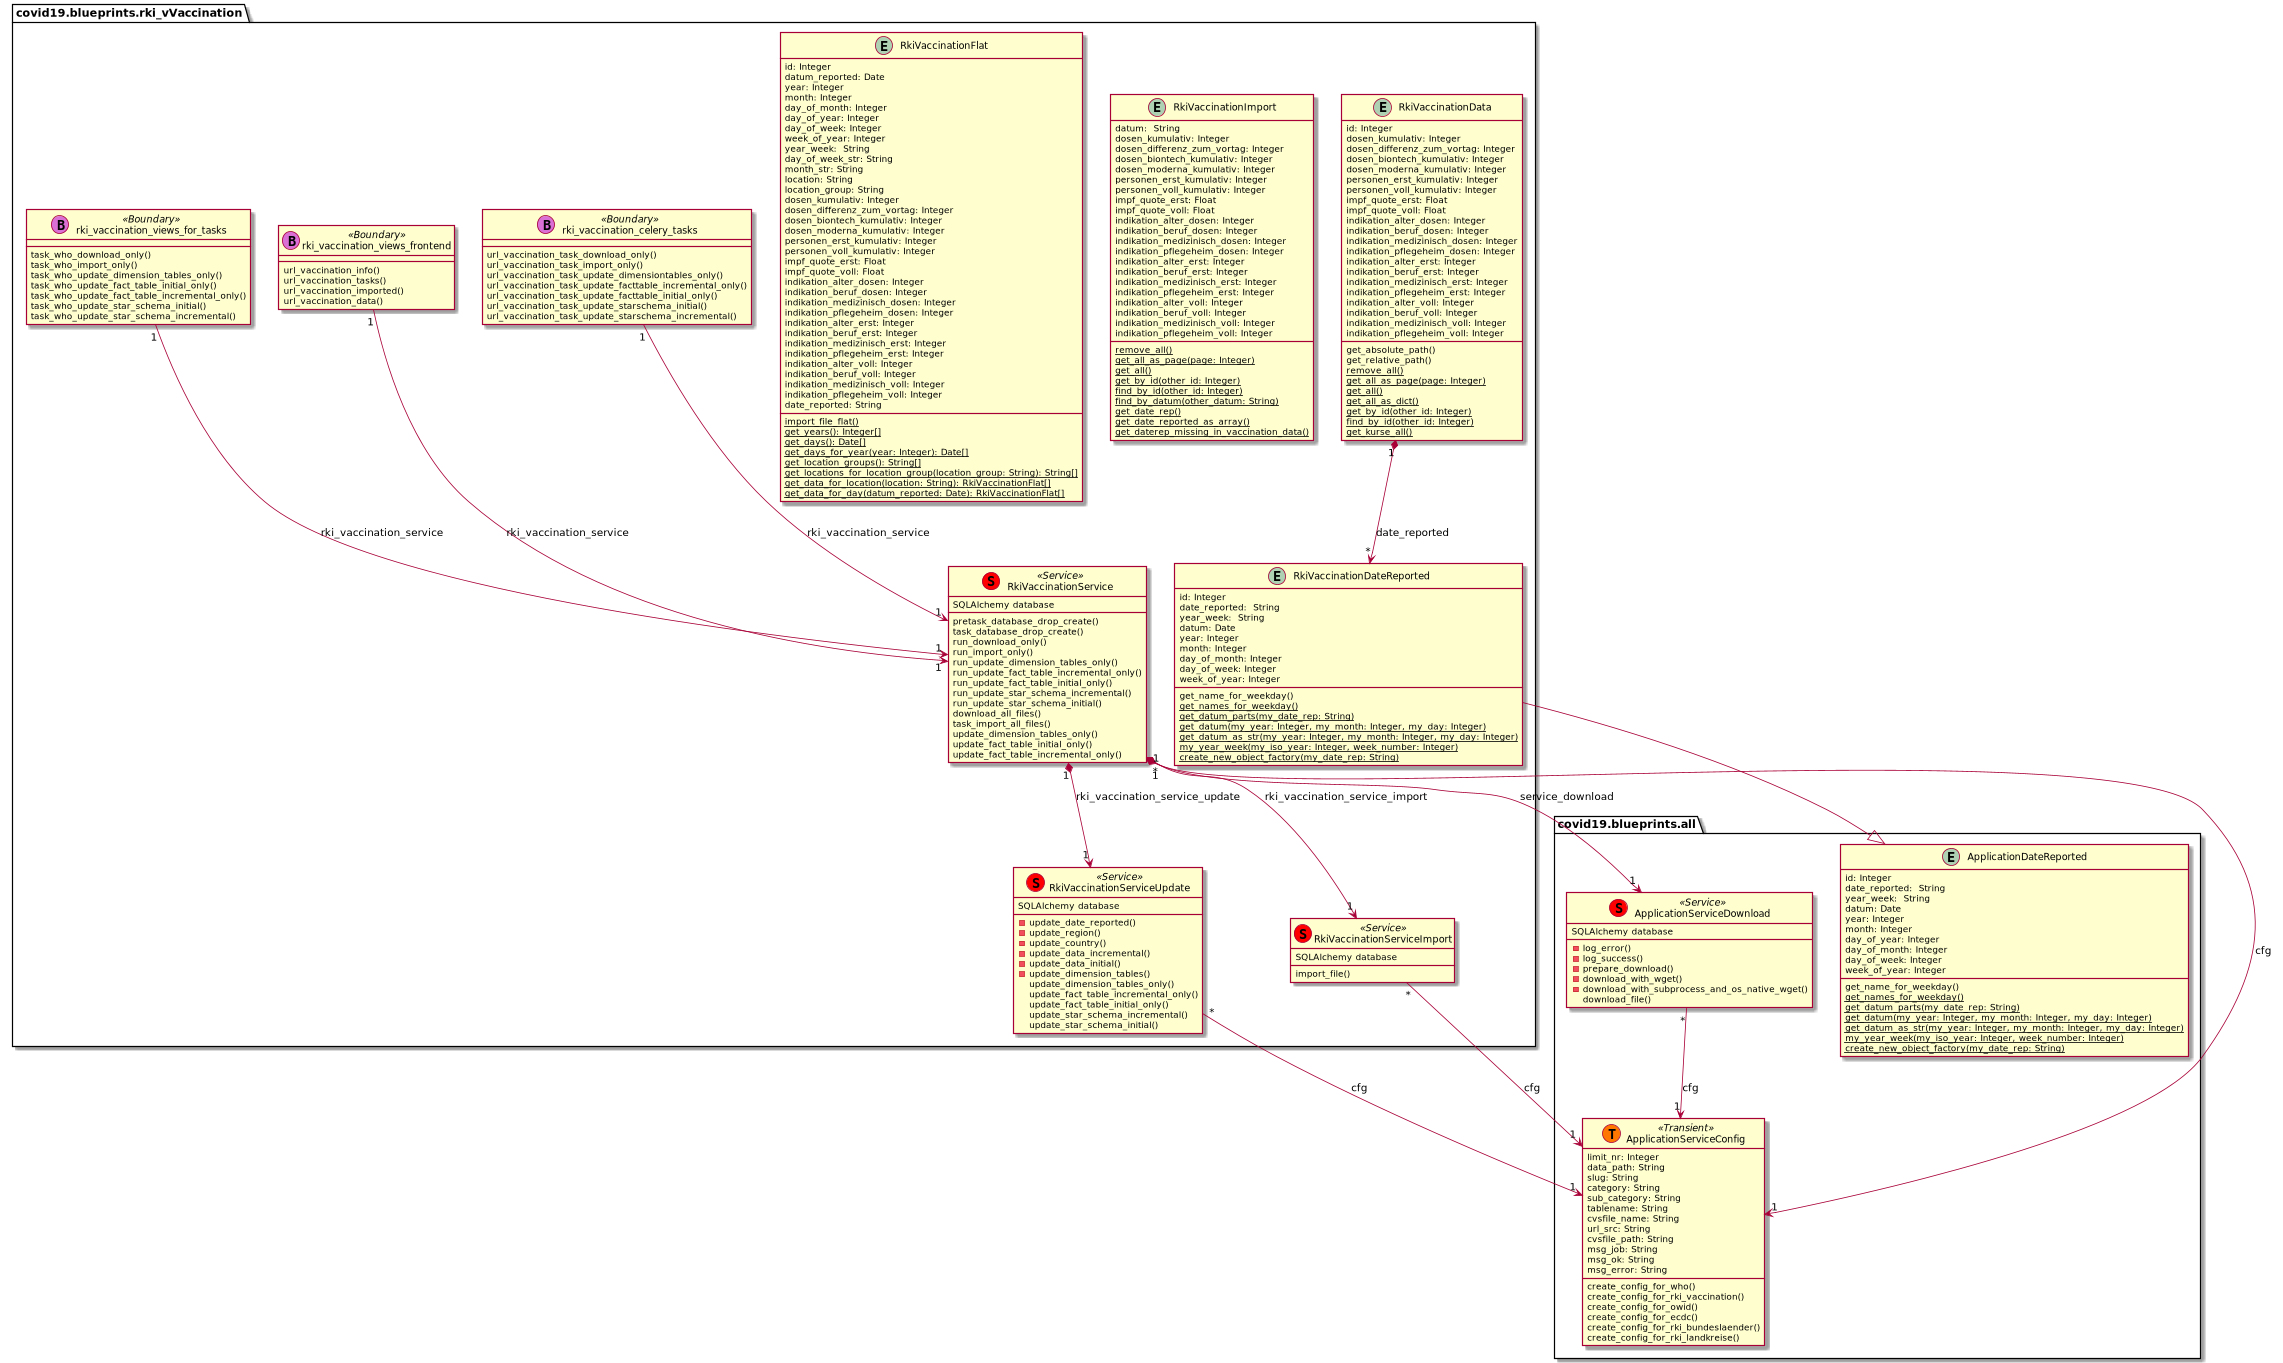

The diagram above was rendered by PlantUML. Its source (embedded in the PNG):
@startuml
package covid19.blueprints.all {

	entity ApplicationDateReported {
	    id: Integer
		date_reported:  String
	    year_week:  String
	    datum: Date
	    year: Integer
	    month: Integer
		day_of_year: Integer
	    day_of_month: Integer
	    day_of_week: Integer
	    week_of_year: Integer
		get_name_for_weekday()
		{classifier} get_names_for_weekday()
		{classifier} get_datum_parts(my_date_rep: String)
		{classifier} get_datum(my_year: Integer, my_month: Integer, my_day: Integer)
		{classifier} get_datum_as_str(my_year: Integer, my_month: Integer, my_day: Integer)
		{classifier} my_year_week(my_iso_year: Integer, week_number: Integer)
		{classifier} create_new_object_factory(my_date_rep: String)
	}
	class ApplicationServiceDownload << (S,red) Service >> {
		-log_error()
		-log_success()
		-prepare_download()
		-download_with_wget()
		-download_with_subprocess_and_os_native_wget()
		download_file()
	}
	class ApplicationServiceConfig << (T,#FF7700) Transient >> {
		limit_nr: Integer
	    data_path: String
	    slug: String
	    category: String
	    sub_category: String
	    tablename: String
	    cvsfile_name: String
	    url_src: String
	    cvsfile_path: String
	    msg_job: String
	    msg_ok: String
	    msg_error: String
		create_config_for_who()
		create_config_for_rki_vaccination()
		create_config_for_owid()
		create_config_for_ecdc()
		create_config_for_rki_bundeslaender()
		create_config_for_rki_landkreise()
	}
}
package covid19.blueprints.rki_vVaccination {
	entity RkiVaccinationDateReported {
	    id: Integer
		date_reported:  String
	    year_week:  String
	    datum: Date
	    year: Integer
	    month: Integer
	    day_of_month: Integer
	    day_of_week: Integer
	    week_of_year: Integer
		get_name_for_weekday()
		{classifier} get_names_for_weekday()
		{classifier} get_datum_parts(my_date_rep: String)
		{classifier} get_datum(my_year: Integer, my_month: Integer, my_day: Integer)
		{classifier} get_datum_as_str(my_year: Integer, my_month: Integer, my_day: Integer)
		{classifier} my_year_week(my_iso_year: Integer, week_number: Integer)
		{classifier} create_new_object_factory(my_date_rep: String)
	}
	entity RkiVaccinationData {
	    id: Integer
	    dosen_kumulativ: Integer
	    dosen_differenz_zum_vortag: Integer
	    dosen_biontech_kumulativ: Integer
	    dosen_moderna_kumulativ: Integer
	    personen_erst_kumulativ: Integer
	    personen_voll_kumulativ: Integer
	    impf_quote_erst: Float
	    impf_quote_voll: Float
	    indikation_alter_dosen: Integer
	    indikation_beruf_dosen: Integer
	    indikation_medizinisch_dosen: Integer
	    indikation_pflegeheim_dosen: Integer
	    indikation_alter_erst: Integer
	    indikation_beruf_erst: Integer
	    indikation_medizinisch_erst: Integer
	    indikation_pflegeheim_erst: Integer
	    indikation_alter_voll: Integer
	    indikation_beruf_voll: Integer
	    indikation_medizinisch_voll: Integer
	    indikation_pflegeheim_voll: Integer
	    get_absolute_path()
	    get_relative_path()
	    {classifier} remove_all()
	    {classifier} get_all_as_page(page: Integer)
	    {classifier} get_all()
	    {classifier} get_all_as_dict()
	    {classifier} get_by_id(other_id: Integer)
	    {classifier} find_by_id(other_id: Integer)
	    {classifier} get_kurse_all()
	}
	entity RkiVaccinationImport {
	    datum:  String
	    dosen_kumulativ: Integer
	    dosen_differenz_zum_vortag: Integer
	    dosen_biontech_kumulativ: Integer
	    dosen_moderna_kumulativ: Integer
	    personen_erst_kumulativ: Integer
	    personen_voll_kumulativ: Integer
	    impf_quote_erst: Float
	    impf_quote_voll: Float
	    indikation_alter_dosen: Integer
	    indikation_beruf_dosen: Integer
	    indikation_medizinisch_dosen: Integer
	    indikation_pflegeheim_dosen: Integer
	    indikation_alter_erst: Integer
	    indikation_beruf_erst: Integer
	    indikation_medizinisch_erst: Integer
	    indikation_pflegeheim_erst: Integer
	    indikation_alter_voll: Integer
	    indikation_beruf_voll: Integer
	    indikation_medizinisch_voll: Integer
	    indikation_pflegeheim_voll: Integer

	    {classifier} remove_all()
	    {classifier} get_all_as_page(page: Integer)
	    {classifier} get_all()
	    {classifier} get_by_id(other_id: Integer)
	    {classifier} find_by_id(other_id: Integer)
	    {classifier} find_by_datum(other_datum: String)
	    {classifier} get_date_rep()
	    {classifier} get_date_reported_as_array()
	    {classifier} get_daterep_missing_in_vaccination_data()
	}
	entity RkiVaccinationFlat {
	    id: Integer
	    datum_reported: Date
	    year: Integer
	    month: Integer
	    day_of_month: Integer
		day_of_year: Integer
	    day_of_week: Integer
	    week_of_year: Integer
	    year_week:  String
	    day_of_week_str: String
		month_str: String
		location: String
		location_group: String
	    dosen_kumulativ: Integer
	    dosen_differenz_zum_vortag: Integer
	    dosen_biontech_kumulativ: Integer
	    dosen_moderna_kumulativ: Integer
	    personen_erst_kumulativ: Integer
	    personen_voll_kumulativ: Integer
	    impf_quote_erst: Float
	    impf_quote_voll: Float
	    indikation_alter_dosen: Integer
	    indikation_beruf_dosen: Integer
	    indikation_medizinisch_dosen: Integer
	    indikation_pflegeheim_dosen: Integer
	    indikation_alter_erst: Integer
	    indikation_beruf_erst: Integer
	    indikation_medizinisch_erst: Integer
	    indikation_pflegeheim_erst: Integer
	    indikation_alter_voll: Integer
	    indikation_beruf_voll: Integer
	    indikation_medizinisch_voll: Integer
	    indikation_pflegeheim_voll: Integer
	    date_reported: String
		{classifier} import_file_flat()
		{classifier} get_years(): Integer[]
		{classifier} get_days(): Date[]
		{classifier} get_days_for_year(year: Integer): Date[]
		{classifier} get_location_groups(): String[]
		{classifier} get_locations_for_location_group(location_group: String): String[]
		{classifier} get_data_for_location(location: String): RkiVaccinationFlat[]
		{classifier} get_data_for_day(datum_reported: Date): RkiVaccinationFlat[]
	}
	class RkiVaccinationService << (S,red) Service >> {
	    pretask_database_drop_create()
	    task_database_drop_create()
	    run_download_only()
	    run_import_only()
	    run_update_dimension_tables_only()
	    run_update_fact_table_incremental_only()
	    run_update_fact_table_initial_only()
	    run_update_star_schema_incremental()
	    run_update_star_schema_initial()
	    download_all_files()
	    task_import_all_files()
	    update_dimension_tables_only()
	    update_fact_table_initial_only()
	    update_fact_table_incremental_only()
	}
	class RkiVaccinationServiceImport << (S,red) Service >> {
	    import_file()
	}
	class RkiVaccinationServiceUpdate << (S,red) Service >> {
	    -update_date_reported()
	    -update_region()
	    -update_country()
	    -update_data_incremental()
	    -update_data_initial()
	    -update_dimension_tables()
	    update_dimension_tables_only()
	    update_fact_table_incremental_only()
	    update_fact_table_initial_only()
	    update_star_schema_incremental()
	    update_star_schema_initial()
	}
	class rki_vaccination_views_frontend << (B,orchid) Boundary >> {
		url_vaccination_info()
		url_vaccination_tasks()
		url_vaccination_imported()
		url_vaccination_data()
	}
	class rki_vaccination_views_for_tasks << (B,orchid) Boundary >> {
		task_who_download_only()
		task_who_import_only()
		task_who_update_dimension_tables_only()
		task_who_update_fact_table_initial_only()
		task_who_update_fact_table_incremental_only()
		task_who_update_star_schema_initial()
		task_who_update_star_schema_incremental()
	}
	class rki_vaccination_celery_tasks << (B,orchid) Boundary >> {
		url_vaccination_task_download_only()
		url_vaccination_task_import_only()
		url_vaccination_task_update_dimensiontables_only()
		url_vaccination_task_update_facttable_incremental_only()
		url_vaccination_task_update_facttable_initial_only()
		url_vaccination_task_update_starschema_initial()
		url_vaccination_task_update_starschema_incremental()
	}
}
RkiVaccinationServiceImport : SQLAlchemy database
RkiVaccinationServiceUpdate : SQLAlchemy database
RkiVaccinationService : SQLAlchemy database
ApplicationServiceDownload : SQLAlchemy database
ApplicationDateReported <|-- RkiVaccinationDateReported
RkiVaccinationData "1" *--> "*" RkiVaccinationDateReported : date_reported
RkiVaccinationService "*" *--> "1"  ApplicationServiceConfig : cfg
RkiVaccinationServiceImport "*" --> "1"  ApplicationServiceConfig : cfg
RkiVaccinationServiceUpdate "*" --> "1"  ApplicationServiceConfig : cfg
ApplicationServiceDownload "*" --> "1"  ApplicationServiceConfig : cfg
RkiVaccinationService "1" *--> "1" RkiVaccinationServiceImport : rki_vaccination_service_import
RkiVaccinationService "1" *--> "1" RkiVaccinationServiceUpdate : rki_vaccination_service_update
RkiVaccinationService "1" *--> "1" ApplicationServiceDownload : service_download
rki_vaccination_views_frontend "1" --> "1" RkiVaccinationService : rki_vaccination_service
rki_vaccination_views_for_tasks "1" --> "1" RkiVaccinationService : rki_vaccination_service
rki_vaccination_celery_tasks "1" --> "1" RkiVaccinationService : rki_vaccination_service
@enduml